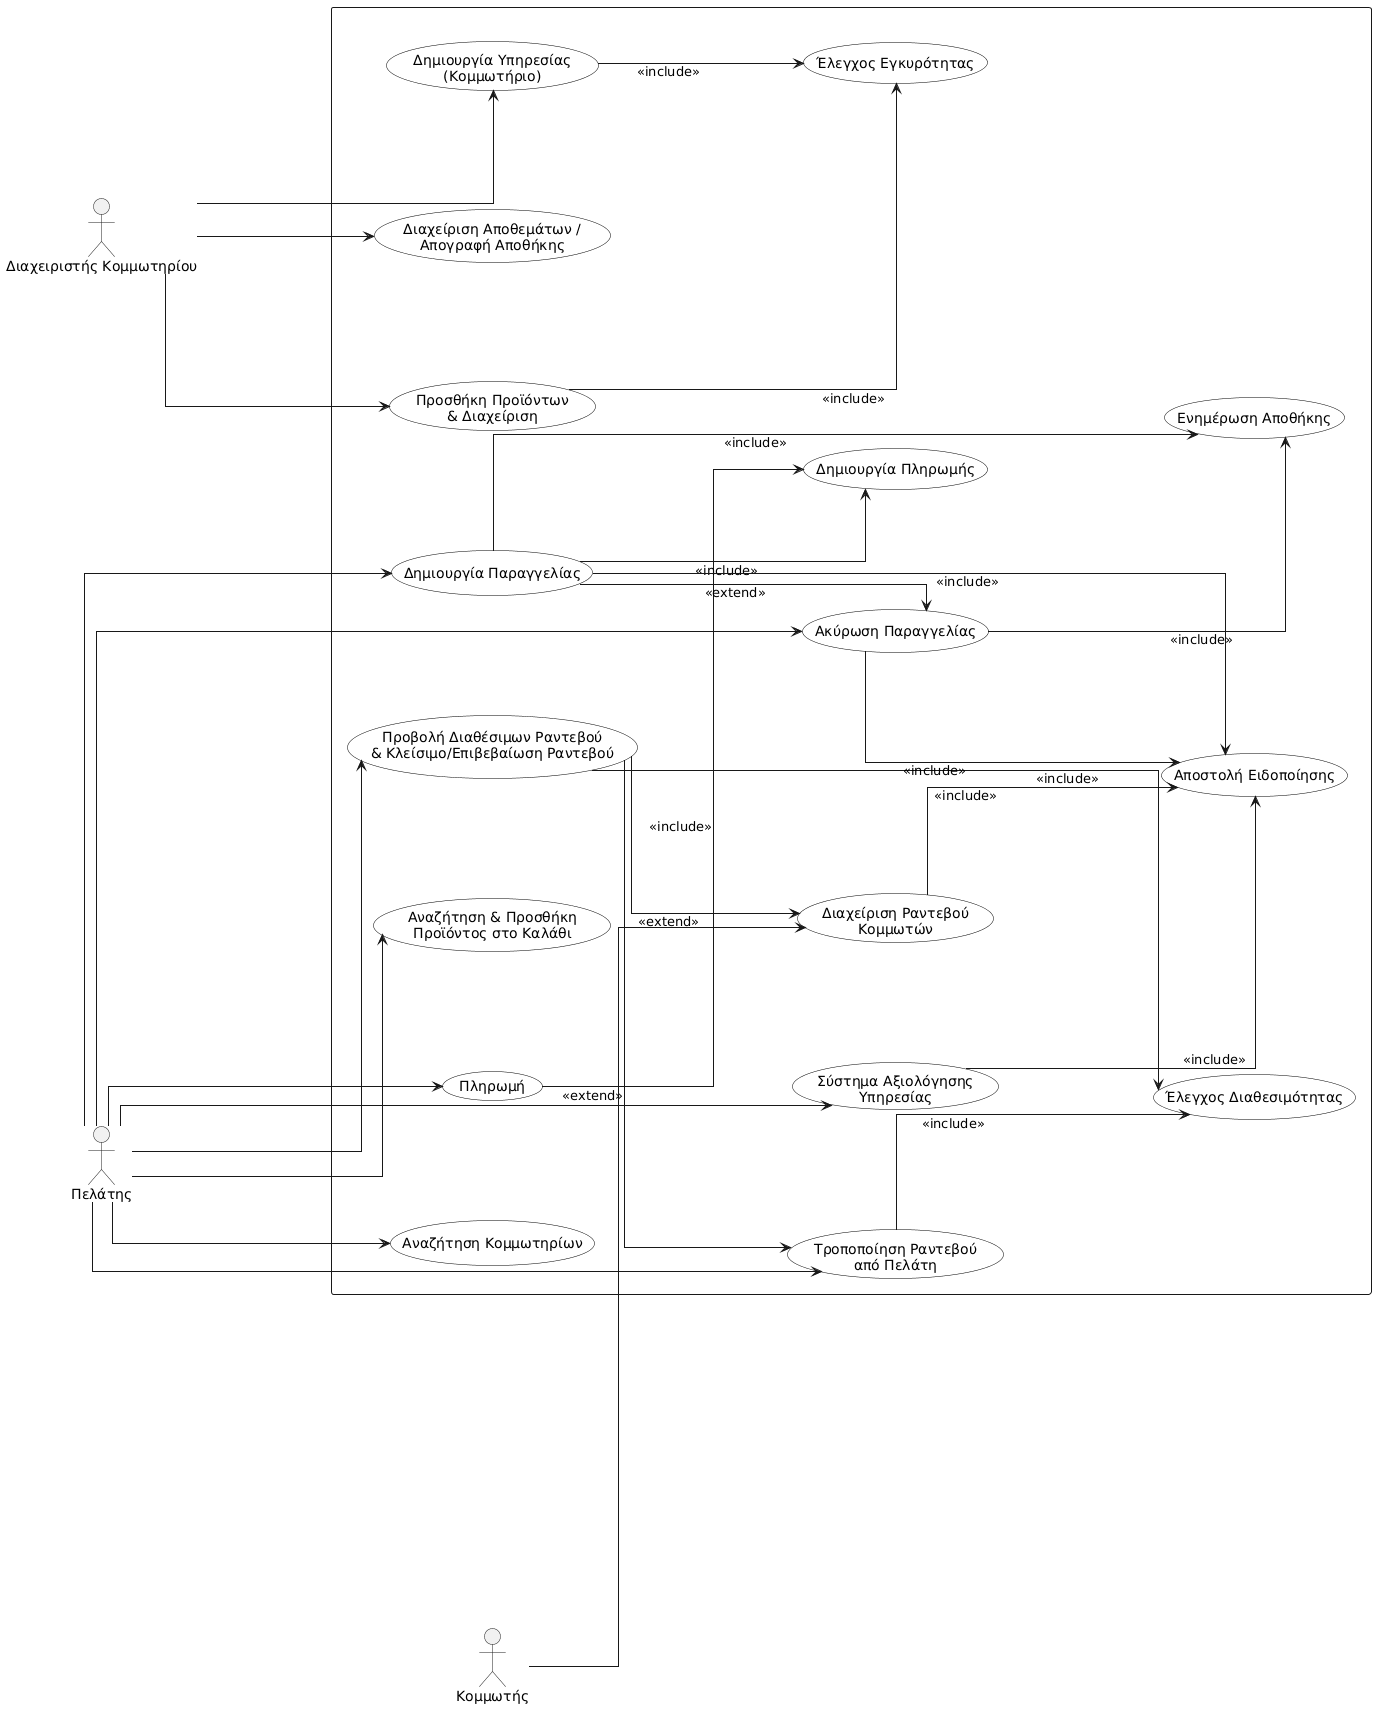

The diagram above was rendered by PlantUML. Its source (embedded in the PNG):
@startuml
left to right direction

skinparam usecase {
  BackgroundColor White
  BorderColor Black
}
skinparam nodesep 120
skinparam ranksep 150
skinparam linetype ortho

actor "Πελάτης" as Customer
actor "Κομμωτής" as Hairdresser
actor "Διαχειριστής Κομμωτηρίου" as Admin

rectangle " " {

  usecase "Αναζήτηση Κομμωτηρίων" as UC_SearchSalons

  usecase "Προβολή Διαθέσιμων Ραντεβού\n& Κλείσιμο/Επιβεβαίωση Ραντεβού" as UC_BookAppointment
  usecase "Τροποποίηση Ραντεβού\nαπό Πελάτη" as UC_ModifyAppointment

  usecase "Διαχείριση Ραντεβού\nΚομμωτών" as UC_ManageAppointments

  usecase "Διαχείριση Αποθεμάτων /\nΑπογραφή Αποθήκης" as UC_Inventory

  usecase "Πληρωμή" as UC_Payment
  usecase "Σύστημα Αξιολόγησης\nΥπηρεσίας" as UC_Review

  usecase "Δημιουργία Υπηρεσίας\n(Κομμωτήριο)" as UC_CreateService
  usecase "Προσθήκη Προϊόντων\n& Διαχείριση" as UC_ManageProducts

  usecase "Δημιουργία Παραγγελίας" as UC_CreateOrder
  usecase "Ακύρωση Παραγγελίας" as UC_CancelOrder

  usecase "Αναζήτηση & Προσθήκη\nΠροϊόντος στο Καλάθι" as UC_AddToCart

  ' INCLUDE USE CASES
  usecase "Έλεγχος Διαθεσιμότητας" as INC_Availability
  usecase "Δημιουργία Πληρωμής" as INC_Payment
  usecase "Ενημέρωση Αποθήκης" as INC_StockUpdate
  usecase "Αποστολή Ειδοποίησης" as INC_Notify
  usecase "Έλεγχος Εγκυρότητας" as INC_Validation
}

' ACTOR RELATIONS
Customer --> UC_SearchSalons
Customer --> UC_BookAppointment
Customer --> UC_ModifyAppointment
Customer --> UC_AddToCart
Customer --> UC_CreateOrder
Customer --> UC_CancelOrder
Customer --> UC_Payment
Customer --> UC_Review

Hairdresser --> UC_ManageAppointments

Admin --> UC_CreateService
Admin --> UC_ManageProducts
Admin --> UC_Inventory

' INCLUDE RELATIONS
UC_BookAppointment --> INC_Availability : <<include>>
UC_ModifyAppointment --> INC_Availability : <<include>>

UC_Payment --> INC_Payment : <<include>>
UC_CreateOrder --> INC_Payment : <<include>>

UC_CreateOrder --> INC_StockUpdate : <<include>>
UC_CancelOrder --> INC_StockUpdate : <<include>>

UC_CreateOrder --> INC_Notify : <<include>>
UC_CancelOrder --> INC_Notify : <<include>>
UC_ManageAppointments --> INC_Notify : <<include>>
UC_Review --> INC_Notify : <<include>>

UC_CreateService --> INC_Validation : <<include>>
UC_ManageProducts --> INC_Validation : <<include>>

' EXTEND RELATIONS
UC_BookAppointment --> UC_ModifyAppointment : <<extend>>
UC_CreateOrder --> UC_CancelOrder : <<extend>>
UC_BookAppointment --> UC_ManageAppointments : <<extend>>
@enduml